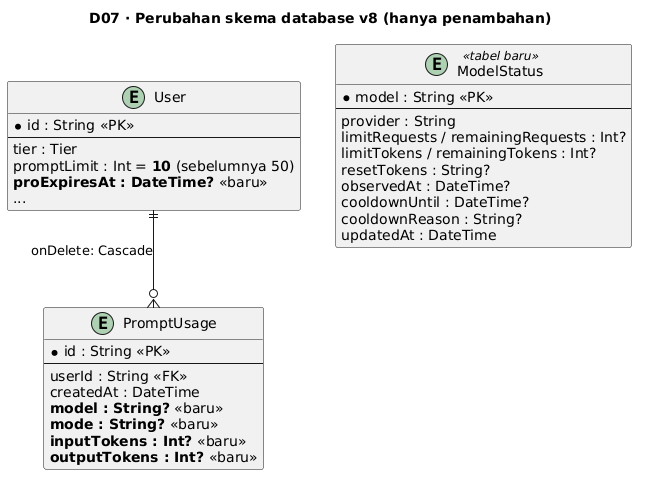

The diagram above was rendered by PlantUML. Its source (embedded in the PNG):
@startuml
title D07 · Perubahan skema database v8 (hanya penambahan)
skinparam linetype ortho
entity User {
  * id : String <<PK>>
  --
  tier : Tier
  promptLimit : Int = **10** (sebelumnya 50)
  **proExpiresAt : DateTime?** <<baru>>
  ...
}
entity PromptUsage {
  * id : String <<PK>>
  --
  userId : String <<FK>>
  createdAt : DateTime
  **model : String?** <<baru>>
  **mode : String?** <<baru>>
  **inputTokens : Int?** <<baru>>
  **outputTokens : Int?** <<baru>>
}
entity ModelStatus <<tabel baru>> {
  * model : String <<PK>>
  --
  provider : String
  limitRequests / remainingRequests : Int?
  limitTokens / remainingTokens : Int?
  resetTokens : String?
  observedAt : DateTime?
  cooldownUntil : DateTime?
  cooldownReason : String?
  updatedAt : DateTime
}
User ||--o{ PromptUsage : "onDelete: Cascade"
@enduml